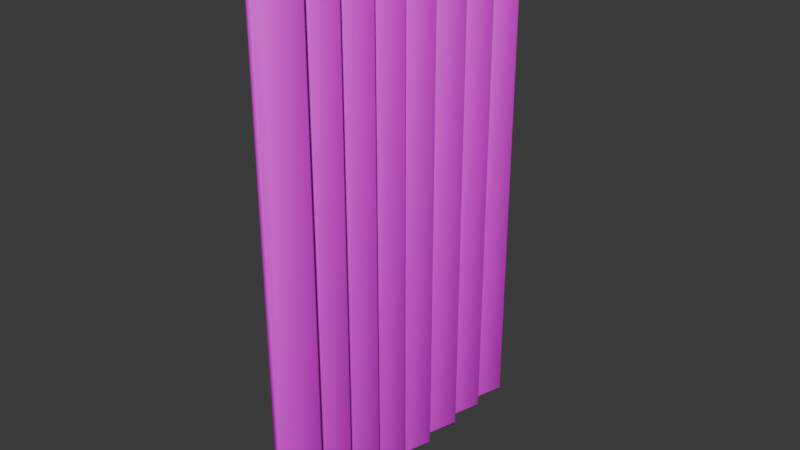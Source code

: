 # Source: meetingroom-curtain.blend  (saved by Blender 4.3.34; exported with 4.5.12 LTS)
import bpy
from mathutils import Matrix  # noqa: F401  (used for matrix-valued properties, if any)

bpy.ops.wm.read_factory_settings(use_empty=True)
scene = bpy.context.scene
scene.name = 'Scene'

# ---- collections
col_collection = bpy.data.collections.new('Collection'); scene.collection.children.link(col_collection)

# ---- images (referenced by path relative to the original .blend; pixels are not part of the script)
import os
ASSET_DIR = os.environ.get("B2B_ASSET_DIR", "")  # directory of the original .blend (textures are referenced by path, not embedded)
HERE = os.path.dirname(os.path.abspath(__file__))  # packed textures are extracted next to this script under _unpacked/

def load_image(name, relpath, width, height, colorspace="sRGB"):
    """Load a texture the original file referenced (path relative to the .blend, or extracted next to this script)."""
    p = next((c for c in (os.path.join(HERE, relpath), os.path.join(ASSET_DIR, relpath)) if relpath and os.path.exists(c)), "")
    if p:
        img = bpy.data.images.load(p, check_existing=True)
        img.name = name
    else:  # same state as the original file: an image datablock whose file is absent (Cycles renders it pink)
        img = bpy.data.images.new(name, width, height)
        img.source = "FILE"
        img.filepath = "//" + (relpath or name)
    img.colorspace_settings.name = colorspace
    return img
img_hotpandagradientpalette_png = load_image('hotpandagradientpalette.png', 'hotpandagradientpalette.png', 1024, 1024, 'sRGB')

# ---- materials (node trees are filled in below, after node groups)
mat_material = bpy.data.materials.new('Material')
mat_material.alpha_threshold = 0.0
mat_material.roughness = 0.5
mat_material.line_color = (0.0, 0.0, 0.0, 1.0)

# ---- material node trees
mat_material.use_nodes = True; mat_material.node_tree.nodes.clear()
_N = mat_material.node_tree.nodes; _L = mat_material.node_tree.links
n0 = _N.new('ShaderNodeOutputMaterial'); n0.name = 'Material Output'; n0.location = (300, 300)
n1 = _N.new('ShaderNodeBsdfPrincipled'); n1.name = 'Principled BSDF'; n1.location = (10, 300)
n1.inputs[3].default_value = 1.45
n2 = _N.new('ShaderNodeTexImage'); n2.name = 'Image Texture'; n2.location = (-280, 271)
n2.image = img_hotpandagradientpalette_png
_L.new(n1.outputs[0], n0.inputs[0])
_L.new(n2.outputs[0], n1.inputs[0])
n0.is_active_output = True

# ---- world
world_world = bpy.data.worlds.new('World'); scene.world = world_world
world_world.use_nodes = True; world_world.node_tree.nodes.clear()
_N = world_world.node_tree.nodes; _L = world_world.node_tree.links
n0 = _N.new('ShaderNodeOutputWorld'); n0.name = 'World Output'; n0.location = (300, 300)
n1 = _N.new('ShaderNodeBackground'); n1.name = 'Background'; n1.location = (10, 300)
n1.inputs[0].default_value = (0.05088, 0.05088, 0.05088, 1.0)
_L.new(n1.outputs[0], n0.inputs[0])
n0.is_active_output = True
world_world.color = (0.05088, 0.05088, 0.05088)
world_world.sun_shadow_jitter_overblur = 0.0

# ---- meshes
me_cube_001 = bpy.data.meshes.new('Cube.001')
me_cube_001.from_pydata([(0.0251, -0.75, 2.49), (0.0251, -0.75, 2.51), (0.0251, 0.75, 2.49), (0.0251, 0.75, 2.51), (-0.0251, -0.75, 2.49), (-0.0251, -0.75, 2.51), (-0.0251, 0.75, 2.49), (-0.0251, 0.75, 2.51), (-0.01394, 0.75, 2.503), (0.01394, 0.75, 2.503), (-0.01394, 0.75, 2.49), (0.01394, 0.75, 2.49), (0.01394, -0.75, 2.49), (-0.01394, -0.75, 2.49), (-0.01394, -0.75, 2.503), (0.01394, -0.75, 2.503)], [], [(0, 1, 3, 2), (10, 6, 4, 13), (6, 7, 5, 4), (12, 11, 9, 15), (4, 5, 14, 13), (7, 3, 1, 5), (8, 14, 15, 9), (2, 11, 12, 0), (10, 13, 14, 8), (1, 0, 12, 15), (1, 15, 14, 5), (2, 3, 9, 11), (7, 6, 10, 8), (7, 8, 9, 3)])
_uv = me_cube_001.uv_layers.new(name='UVMap')
_uv.uv.foreach_set('vector', [0.9587, 0.47, 0.967, 0.47, 0.967, 0.4783, 0.9587, 0.4783, 0.9569, 0.4866, 0.9587, 0.4866, 0.9587, 0.4949, 0.9569, 0.4949, 0.9587, 0.4866, 0.967, 0.4866, 0.967, 0.4949, 0.9587, 0.4949, 0.9523, 0.4949, 0.9523, 0.4866, 0.9523, 0.4866, 0.9523, 0.4949, 0.9587, 0.4949, 0.967, 0.4949, 0.9569, 0.4949, 0.9569, 0.4949, 0.967, 0.4866, 0.9753, 0.4866, 0.9753, 0.4949, 0.967, 0.4949, 0.9569, 0.4866, 0.9569, 0.4949, 0.9523, 0.4949, 0.9523, 0.4866, 0.9504, 0.4866, 0.9523, 0.4866, 0.9523, 0.4949, 0.9504, 0.4949, 0.9569, 0.4866, 0.9569, 0.4949, 0.9569, 0.4949, 0.9569, 0.4866, 0.967, 0.47, 0.9504, 0.4949, 0.9523, 0.4949, 0.9523, 0.4949, 0.967, 0.47, 0.9523, 0.4949, 0.9569, 0.4949, 0.967, 0.4949, 0.9504, 0.4866, 0.967, 0.4783, 0.9523, 0.4866, 0.9523, 0.4866, 0.967, 0.4866, 0.9587, 0.4866, 0.9569, 0.4866, 0.9569, 0.4866, 0.967, 0.4866, 0.9569, 0.4866, 0.9523, 0.4866, 0.967, 0.4783])
me_cube_001.materials.append(mat_material)
me_cube_001.update()
me_cube_002 = bpy.data.meshes.new('Cube.002')
me_cube_002.from_pydata([(0.01544, 0.0997, -2.399), (-0.01544, 0.0997, -2.399), (0.01544, -0.0997, -2.399), (-0.01544, -0.0997, -2.399), (-0.008156, -0.00934, -0.04398), (-0.008156, 0.00934, -0.04398), (0.008156, 0.00934, -0.04398), (0.008156, -0.00934, -0.04398), (-0.008156, 0.00934, 0.0), (-0.008156, -0.00934, 0.0), (0.008156, -0.00934, 0.0), (0.008156, 0.00934, 0.0), (-0.0183, -0.09626, -0.08748), (-0.01334, -0.1012, -0.08505), (-0.0183, 0.09626, -0.08748), (-0.01334, 0.1012, -0.08505), (0.0183, -0.09626, -0.08748), (0.01334, -0.1012, -0.08505), (0.0183, 0.09626, -0.08748), (0.01334, 0.1012, -0.08505), (-0.0183, -0.09626, -2.399), (-0.01545, -0.09257, -2.408), (-0.0183, 0.09626, -2.399), (-0.01545, 0.09257, -2.408), (0.0183, -0.09626, -2.399), (0.01545, -0.09257, -2.408), (0.0183, 0.09626, -2.399), (0.01545, 0.09257, -2.408), (-0.01334, 0.04854, -0.04398), (-0.0183, 0.04683, -0.04894), (-0.0183, -0.04683, -0.04894), (-0.01334, -0.04854, -0.04398), (0.01334, -0.04854, -0.04398), (0.0183, -0.04683, -0.04894), (0.0183, 0.04683, -0.04894), (0.01334, 0.04854, -0.04398)], [], [(20, 12, 30, 29, 14, 22), (26, 18, 34, 33, 16, 24), (25, 2, 3, 21), (0, 26, 27), (0, 1, 15, 19), (22, 1, 23), (4, 5, 28, 31), (3, 2, 17, 13), (20, 3, 13, 12), (2, 25, 24), (23, 27, 25, 21), (19, 15, 28, 35), (7, 6, 11, 10), (23, 1, 0, 27), (5, 6, 35, 28), (6, 7, 32, 35), (7, 4, 31, 32), (5, 4, 9, 8), (6, 5, 8, 11), (4, 7, 10, 9), (20, 22, 23, 21), (26, 24, 25, 27), (21, 3, 20), (15, 1, 22, 14), (24, 16, 17, 2), (18, 26, 0, 19), (29, 30, 31, 28), (33, 34, 35, 32), (34, 18, 19, 35), (14, 29, 28, 15), (13, 31, 30, 12), (16, 33, 32, 17), (32, 31, 13, 17)])
me_cube_002.polygons.foreach_set('use_smooth', [True] * 33)
_k = set([(4, 5), (4, 7), (4, 9), (5, 6), (5, 8), (6, 7), (6, 11), (7, 10), (28, 31), (28, 35), (31, 32), (32, 35)])
me_cube_002.attributes.new('sharp_edge', 'BOOLEAN', 'EDGE').data.foreach_set('value', [ (min(e.vertices), max(e.vertices)) in _k for e in me_cube_002.edges])
_uv = me_cube_002.uv_layers.new(name='UVMap')
_uv.uv.foreach_set('vector', [0.9587, 0.3478, 0.9615, 0.339, 0.9529, 0.3318, 0.9724, 0.3475, 0.97, 0.3461, 0.9618, 0.3502, 0.9616, 0.3506, 0.9604, 0.3602, 0.9688, 0.3674, 0.9496, 0.3519, 0.9516, 0.353, 0.9595, 0.3492, 0.9592, 0.3487, 0.9591, 0.3488, 0.9584, 0.3479, 0.9587, 0.348, 0.9619, 0.3508, 0.9616, 0.3506, 0.9614, 0.3502, 0.9619, 0.3508, 0.962, 0.3505, 0.9748, 0.3524, 0.962, 0.3606, 0.9618, 0.3502, 0.962, 0.3505, 0.9615, 0.3499, 0.9469, 0.3281, 0.9752, 0.332, 0.9751, 0.3496, 0.949, 0.3286, 0.9584, 0.3479, 0.9591, 0.3488, 0.9473, 0.3471, 0.9604, 0.339, 0.9587, 0.3478, 0.9584, 0.3479, 0.9604, 0.339, 0.9615, 0.339, 0.9591, 0.3488, 0.9592, 0.3487, 0.9595, 0.3492, 0.9615, 0.3499, 0.9614, 0.3502, 0.9592, 0.3487, 0.9587, 0.348, 0.962, 0.3606, 0.9748, 0.3524, 0.9751, 0.3496, 0.9727, 0.3706, 0.9515, 0.4988, 0.9515, 0.463, 0.9682, 0.4753, 0.964, 0.4825, 0.9615, 0.3499, 0.962, 0.3505, 0.9619, 0.3508, 0.9614, 0.3502, 0.9752, 0.332, 0.9752, 0.3711, 0.9727, 0.3706, 0.9751, 0.3496, 0.9752, 0.3711, 0.947, 0.3672, 0.947, 0.3499, 0.9727, 0.3706, 0.947, 0.3672, 0.9469, 0.3281, 0.949, 0.3286, 0.947, 0.3499, 0.9867, 0.463, 0.9867, 0.4988, 0.97, 0.4865, 0.9742, 0.4793, 0.9515, 0.463, 0.9867, 0.463, 0.9742, 0.4793, 0.9682, 0.4753, 0.9867, 0.4988, 0.9515, 0.4988, 0.964, 0.4825, 0.97, 0.4865, 0.9587, 0.3478, 0.9618, 0.3502, 0.9615, 0.3499, 0.9587, 0.348, 0.9616, 0.3506, 0.9595, 0.3492, 0.9592, 0.3487, 0.9614, 0.3502, 0.9587, 0.348, 0.9584, 0.3479, 0.9587, 0.3478, 0.9748, 0.3524, 0.962, 0.3505, 0.9618, 0.3502, 0.97, 0.3461, 0.9595, 0.3492, 0.9516, 0.353, 0.9473, 0.3471, 0.9591, 0.3488, 0.9604, 0.3602, 0.9616, 0.3506, 0.9619, 0.3508, 0.962, 0.3606, 0.9724, 0.3475, 0.9529, 0.3318, 0.949, 0.3286, 0.9751, 0.3496, 0.9496, 0.3519, 0.9688, 0.3674, 0.9727, 0.3706, 0.947, 0.3499, 0.9688, 0.3674, 0.9604, 0.3602, 0.962, 0.3606, 0.9727, 0.3706, 0.97, 0.3461, 0.9724, 0.3475, 0.9751, 0.3496, 0.9748, 0.3524, 0.9604, 0.339, 0.949, 0.3286, 0.9529, 0.3318, 0.9615, 0.339, 0.9516, 0.353, 0.9496, 0.3519, 0.947, 0.3499, 0.9473, 0.3471, 0.947, 0.3499, 0.949, 0.3286, 0.9604, 0.339, 0.9473, 0.3471])
me_cube_002.materials.append(mat_material)
me_cube_002.update()
me_cube_003 = bpy.data.meshes.new('Cube.003')
me_cube_003.from_pydata([(0.01544, 0.0997, -2.399), (-0.01544, 0.0997, -2.399), (0.01544, -0.0997, -2.399), (-0.01544, -0.0997, -2.399), (-0.008156, -0.00934, -0.04398), (-0.008156, 0.00934, -0.04398), (0.008156, 0.00934, -0.04398), (0.008156, -0.00934, -0.04398), (-0.008156, 0.00934, 0.0), (-0.008156, -0.00934, 0.0), (0.008156, -0.00934, 0.0), (0.008156, 0.00934, 0.0), (-0.0183, -0.09626, -0.08748), (-0.01334, -0.1012, -0.08505), (-0.0183, 0.09626, -0.08748), (-0.01334, 0.1012, -0.08505), (0.0183, -0.09626, -0.08748), (0.01334, -0.1012, -0.08505), (0.0183, 0.09626, -0.08748), (0.01334, 0.1012, -0.08505), (-0.0183, -0.09626, -2.399), (-0.01545, -0.09257, -2.408), (-0.0183, 0.09626, -2.399), (-0.01545, 0.09257, -2.408), (0.0183, -0.09626, -2.399), (0.01545, -0.09257, -2.408), (0.0183, 0.09626, -2.399), (0.01545, 0.09257, -2.408), (-0.01334, 0.04854, -0.04398), (-0.0183, 0.04683, -0.04894), (-0.0183, -0.04683, -0.04894), (-0.01334, -0.04854, -0.04398), (0.01334, -0.04854, -0.04398), (0.0183, -0.04683, -0.04894), (0.0183, 0.04683, -0.04894), (0.01334, 0.04854, -0.04398)], [], [(20, 12, 30, 29, 14, 22), (26, 18, 34, 33, 16, 24), (25, 2, 3, 21), (0, 26, 27), (0, 1, 15, 19), (22, 1, 23), (4, 5, 28, 31), (3, 2, 17, 13), (20, 3, 13, 12), (2, 25, 24), (23, 27, 25, 21), (19, 15, 28, 35), (7, 6, 11, 10), (23, 1, 0, 27), (5, 6, 35, 28), (6, 7, 32, 35), (7, 4, 31, 32), (5, 4, 9, 8), (6, 5, 8, 11), (4, 7, 10, 9), (20, 22, 23, 21), (26, 24, 25, 27), (21, 3, 20), (15, 1, 22, 14), (24, 16, 17, 2), (18, 26, 0, 19), (29, 30, 31, 28), (33, 34, 35, 32), (34, 18, 19, 35), (14, 29, 28, 15), (13, 31, 30, 12), (16, 33, 32, 17), (32, 31, 13, 17)])
me_cube_003.polygons.foreach_set('use_smooth', [True] * 33)
_k = set([(4, 5), (4, 7), (4, 9), (5, 6), (5, 8), (6, 7), (6, 11), (7, 10), (28, 31), (28, 35), (31, 32), (32, 35)])
me_cube_003.attributes.new('sharp_edge', 'BOOLEAN', 'EDGE').data.foreach_set('value', [ (min(e.vertices), max(e.vertices)) in _k for e in me_cube_003.edges])
_uv = me_cube_003.uv_layers.new(name='UVMap')
_uv.uv.foreach_set('vector', [0.9549, 0.3303, 0.9575, 0.3218, 0.9493, 0.3149, 0.9681, 0.33, 0.9658, 0.3286, 0.9579, 0.3326, 0.9576, 0.3329, 0.9565, 0.3423, 0.9646, 0.3491, 0.9461, 0.3342, 0.948, 0.3353, 0.9557, 0.3317, 0.9554, 0.3311, 0.9553, 0.3313, 0.9546, 0.3304, 0.9549, 0.3304, 0.958, 0.3331, 0.9576, 0.3329, 0.9575, 0.3326, 0.958, 0.3331, 0.9581, 0.3329, 0.9704, 0.3347, 0.958, 0.3426, 0.9579, 0.3326, 0.9581, 0.3329, 0.9575, 0.3324, 0.9435, 0.3113, 0.9708, 0.315, 0.9707, 0.332, 0.9455, 0.3118, 0.9546, 0.3304, 0.9553, 0.3313, 0.9439, 0.3296, 0.9565, 0.3218, 0.9549, 0.3303, 0.9546, 0.3304, 0.9565, 0.3218, 0.9575, 0.3218, 0.9553, 0.3313, 0.9554, 0.3311, 0.9557, 0.3317, 0.9575, 0.3324, 0.9575, 0.3326, 0.9554, 0.3311, 0.9549, 0.3304, 0.958, 0.3426, 0.9704, 0.3347, 0.9707, 0.332, 0.9684, 0.3522, 0.9554, 0.4969, 0.9554, 0.461, 0.9721, 0.4734, 0.9679, 0.4806, 0.9575, 0.3324, 0.9581, 0.3329, 0.958, 0.3331, 0.9575, 0.3326, 0.9708, 0.315, 0.9708, 0.3528, 0.9684, 0.3522, 0.9707, 0.332, 0.9708, 0.3528, 0.9436, 0.349, 0.9436, 0.3323, 0.9684, 0.3522, 0.9436, 0.349, 0.9435, 0.3113, 0.9455, 0.3118, 0.9436, 0.3323, 0.9906, 0.461, 0.9906, 0.4969, 0.9739, 0.4845, 0.9781, 0.4773, 0.9554, 0.461, 0.9906, 0.461, 0.9781, 0.4773, 0.9721, 0.4734, 0.9906, 0.4969, 0.9554, 0.4969, 0.9679, 0.4806, 0.9739, 0.4845, 0.9549, 0.3303, 0.9579, 0.3326, 0.9575, 0.3324, 0.9549, 0.3304, 0.9576, 0.3329, 0.9557, 0.3317, 0.9554, 0.3311, 0.9575, 0.3326, 0.9549, 0.3304, 0.9546, 0.3304, 0.9549, 0.3303, 0.9704, 0.3347, 0.9581, 0.3329, 0.9579, 0.3326, 0.9658, 0.3286, 0.9557, 0.3317, 0.948, 0.3353, 0.9439, 0.3296, 0.9553, 0.3313, 0.9565, 0.3423, 0.9576, 0.3329, 0.958, 0.3331, 0.958, 0.3426, 0.9681, 0.33, 0.9493, 0.3149, 0.9455, 0.3118, 0.9707, 0.332, 0.9461, 0.3342, 0.9646, 0.3491, 0.9684, 0.3522, 0.9436, 0.3323, 0.9646, 0.3491, 0.9565, 0.3423, 0.958, 0.3426, 0.9684, 0.3522, 0.9658, 0.3286, 0.9681, 0.33, 0.9707, 0.332, 0.9704, 0.3347, 0.9565, 0.3218, 0.9455, 0.3118, 0.9493, 0.3149, 0.9575, 0.3218, 0.948, 0.3353, 0.9461, 0.3342, 0.9436, 0.3323, 0.9439, 0.3296, 0.9436, 0.3323, 0.9455, 0.3118, 0.9565, 0.3218, 0.9439, 0.3296])
me_cube_003.materials.append(mat_material)
me_cube_003.update()
me_cube_004 = bpy.data.meshes.new('Cube.004')
me_cube_004.from_pydata([(0.01544, 0.0997, -2.399), (-0.01544, 0.0997, -2.399), (0.01544, -0.0997, -2.399), (-0.01544, -0.0997, -2.399), (-0.008156, -0.00934, -0.04398), (-0.008156, 0.00934, -0.04398), (0.008156, 0.00934, -0.04398), (0.008156, -0.00934, -0.04398), (-0.008156, 0.00934, 0.0), (-0.008156, -0.00934, 0.0), (0.008156, -0.00934, 0.0), (0.008156, 0.00934, 0.0), (-0.0183, -0.09626, -0.08748), (-0.01334, -0.1012, -0.08505), (-0.0183, 0.09626, -0.08748), (-0.01334, 0.1012, -0.08505), (0.0183, -0.09626, -0.08748), (0.01334, -0.1012, -0.08505), (0.0183, 0.09626, -0.08748), (0.01334, 0.1012, -0.08505), (-0.0183, -0.09626, -2.399), (-0.01545, -0.09257, -2.408), (-0.0183, 0.09626, -2.399), (-0.01545, 0.09257, -2.408), (0.0183, -0.09626, -2.399), (0.01545, -0.09257, -2.408), (0.0183, 0.09626, -2.399), (0.01545, 0.09257, -2.408), (-0.01334, 0.04854, -0.04398), (-0.0183, 0.04683, -0.04894), (-0.0183, -0.04683, -0.04894), (-0.01334, -0.04854, -0.04398), (0.01334, -0.04854, -0.04398), (0.0183, -0.04683, -0.04894), (0.0183, 0.04683, -0.04894), (0.01334, 0.04854, -0.04398)], [], [(20, 12, 30, 29, 14, 22), (26, 18, 34, 33, 16, 24), (25, 2, 3, 21), (0, 26, 27), (0, 1, 15, 19), (22, 1, 23), (4, 5, 28, 31), (3, 2, 17, 13), (20, 3, 13, 12), (2, 25, 24), (23, 27, 25, 21), (19, 15, 28, 35), (7, 6, 11, 10), (23, 1, 0, 27), (5, 6, 35, 28), (6, 7, 32, 35), (7, 4, 31, 32), (5, 4, 9, 8), (6, 5, 8, 11), (4, 7, 10, 9), (20, 22, 23, 21), (26, 24, 25, 27), (21, 3, 20), (15, 1, 22, 14), (24, 16, 17, 2), (18, 26, 0, 19), (29, 30, 31, 28), (33, 34, 35, 32), (34, 18, 19, 35), (14, 29, 28, 15), (13, 31, 30, 12), (16, 33, 32, 17), (32, 31, 13, 17)])
me_cube_004.polygons.foreach_set('use_smooth', [True] * 33)
_k = set([(4, 5), (4, 7), (4, 9), (5, 6), (5, 8), (6, 7), (6, 11), (7, 10), (28, 31), (28, 35), (31, 32), (32, 35)])
me_cube_004.attributes.new('sharp_edge', 'BOOLEAN', 'EDGE').data.foreach_set('value', [ (min(e.vertices), max(e.vertices)) in _k for e in me_cube_004.edges])
_uv = me_cube_004.uv_layers.new(name='UVMap')
_uv.uv.foreach_set('vector', [0.9544, 0.3338, 0.9576, 0.3235, 0.9476, 0.3151, 0.9704, 0.3335, 0.9677, 0.3318, 0.958, 0.3366, 0.9577, 0.337, 0.9564, 0.3484, 0.9662, 0.3567, 0.9438, 0.3386, 0.9461, 0.3399, 0.9553, 0.3355, 0.955, 0.3348, 0.9549, 0.335, 0.9541, 0.3339, 0.9544, 0.334, 0.9582, 0.3373, 0.9577, 0.337, 0.9576, 0.3366, 0.9582, 0.3373, 0.9583, 0.337, 0.9732, 0.3392, 0.9582, 0.3488, 0.958, 0.3366, 0.9583, 0.337, 0.9576, 0.3363, 0.9406, 0.3108, 0.9737, 0.3153, 0.9736, 0.3359, 0.943, 0.3113, 0.9541, 0.3339, 0.9549, 0.335, 0.941, 0.333, 0.9564, 0.3235, 0.9544, 0.3338, 0.9541, 0.3339, 0.9564, 0.3235, 0.9576, 0.3235, 0.9549, 0.335, 0.955, 0.3348, 0.9553, 0.3355, 0.9576, 0.3363, 0.9576, 0.3366, 0.955, 0.3348, 0.9544, 0.334, 0.9582, 0.3488, 0.9732, 0.3392, 0.9736, 0.3359, 0.9708, 0.3605, 0.9534, 0.4949, 0.9534, 0.4591, 0.9701, 0.4714, 0.966, 0.4786, 0.9576, 0.3363, 0.9583, 0.337, 0.9582, 0.3373, 0.9576, 0.3366, 0.9737, 0.3153, 0.9737, 0.3611, 0.9708, 0.3605, 0.9736, 0.3359, 0.9737, 0.3611, 0.9407, 0.3566, 0.9407, 0.3363, 0.9708, 0.3605, 0.9407, 0.3566, 0.9406, 0.3108, 0.943, 0.3113, 0.9407, 0.3363, 0.9886, 0.4591, 0.9886, 0.4949, 0.9719, 0.4826, 0.9761, 0.4754, 0.9534, 0.4591, 0.9886, 0.4591, 0.9761, 0.4754, 0.9701, 0.4714, 0.9886, 0.4949, 0.9534, 0.4949, 0.966, 0.4786, 0.9719, 0.4826, 0.9544, 0.3338, 0.958, 0.3366, 0.9576, 0.3363, 0.9544, 0.334, 0.9577, 0.337, 0.9553, 0.3355, 0.955, 0.3348, 0.9576, 0.3366, 0.9544, 0.334, 0.9541, 0.3339, 0.9544, 0.3338, 0.9732, 0.3392, 0.9583, 0.337, 0.958, 0.3366, 0.9677, 0.3318, 0.9553, 0.3355, 0.9461, 0.3399, 0.941, 0.333, 0.9549, 0.335, 0.9564, 0.3484, 0.9577, 0.337, 0.9582, 0.3373, 0.9582, 0.3488, 0.9704, 0.3335, 0.9476, 0.3151, 0.943, 0.3113, 0.9736, 0.3359, 0.9438, 0.3386, 0.9662, 0.3567, 0.9708, 0.3605, 0.9407, 0.3363, 0.9662, 0.3567, 0.9564, 0.3484, 0.9582, 0.3488, 0.9708, 0.3605, 0.9677, 0.3318, 0.9704, 0.3335, 0.9736, 0.3359, 0.9732, 0.3392, 0.9564, 0.3235, 0.943, 0.3113, 0.9476, 0.3151, 0.9576, 0.3235, 0.9461, 0.3399, 0.9438, 0.3386, 0.9407, 0.3363, 0.941, 0.333, 0.9407, 0.3363, 0.943, 0.3113, 0.9564, 0.3235, 0.941, 0.333])
me_cube_004.materials.append(mat_material)
me_cube_004.update()
me_cube_005 = bpy.data.meshes.new('Cube.005')
me_cube_005.from_pydata([(0.01544, 0.0997, -2.399), (-0.01544, 0.0997, -2.399), (0.01544, -0.0997, -2.399), (-0.01544, -0.0997, -2.399), (-0.008156, -0.00934, -0.04398), (-0.008156, 0.00934, -0.04398), (0.008156, 0.00934, -0.04398), (0.008156, -0.00934, -0.04398), (-0.008156, 0.00934, 0.0), (-0.008156, -0.00934, 0.0), (0.008156, -0.00934, 0.0), (0.008156, 0.00934, 0.0), (-0.0183, -0.09626, -0.08748), (-0.01334, -0.1012, -0.08505), (-0.0183, 0.09626, -0.08748), (-0.01334, 0.1012, -0.08505), (0.0183, -0.09626, -0.08748), (0.01334, -0.1012, -0.08505), (0.0183, 0.09626, -0.08748), (0.01334, 0.1012, -0.08505), (-0.0183, -0.09626, -2.399), (-0.01545, -0.09257, -2.408), (-0.0183, 0.09626, -2.399), (-0.01545, 0.09257, -2.408), (0.0183, -0.09626, -2.399), (0.01545, -0.09257, -2.408), (0.0183, 0.09626, -2.399), (0.01545, 0.09257, -2.408), (-0.01334, 0.04854, -0.04398), (-0.0183, 0.04683, -0.04894), (-0.0183, -0.04683, -0.04894), (-0.01334, -0.04854, -0.04398), (0.01334, -0.04854, -0.04398), (0.0183, -0.04683, -0.04894), (0.0183, 0.04683, -0.04894), (0.01334, 0.04854, -0.04398)], [], [(20, 12, 30, 29, 14, 22), (26, 18, 34, 33, 16, 24), (25, 2, 3, 21), (0, 26, 27), (0, 1, 15, 19), (22, 1, 23), (4, 5, 28, 31), (3, 2, 17, 13), (20, 3, 13, 12), (2, 25, 24), (23, 27, 25, 21), (19, 15, 28, 35), (7, 6, 11, 10), (23, 1, 0, 27), (5, 6, 35, 28), (6, 7, 32, 35), (7, 4, 31, 32), (5, 4, 9, 8), (6, 5, 8, 11), (4, 7, 10, 9), (20, 22, 23, 21), (26, 24, 25, 27), (21, 3, 20), (15, 1, 22, 14), (24, 16, 17, 2), (18, 26, 0, 19), (29, 30, 31, 28), (33, 34, 35, 32), (34, 18, 19, 35), (14, 29, 28, 15), (13, 31, 30, 12), (16, 33, 32, 17), (32, 31, 13, 17)])
me_cube_005.polygons.foreach_set('use_smooth', [True] * 33)
_k = set([(4, 5), (4, 7), (4, 9), (5, 6), (5, 8), (6, 7), (6, 11), (7, 10), (28, 31), (28, 35), (31, 32), (32, 35)])
me_cube_005.attributes.new('sharp_edge', 'BOOLEAN', 'EDGE').data.foreach_set('value', [ (min(e.vertices), max(e.vertices)) in _k for e in me_cube_005.edges])
_uv = me_cube_005.uv_layers.new(name='UVMap')
_uv.uv.foreach_set('vector', [0.9606, 0.3282, 0.9634, 0.3192, 0.9547, 0.3118, 0.9747, 0.3279, 0.9722, 0.3264, 0.9638, 0.3306, 0.9635, 0.3311, 0.9623, 0.341, 0.971, 0.3483, 0.9513, 0.3324, 0.9533, 0.3335, 0.9614, 0.3297, 0.9611, 0.3291, 0.961, 0.3293, 0.9603, 0.3283, 0.9606, 0.3284, 0.9639, 0.3313, 0.9635, 0.3311, 0.9634, 0.3307, 0.9639, 0.3313, 0.964, 0.331, 0.9771, 0.3329, 0.9639, 0.3414, 0.9638, 0.3306, 0.964, 0.331, 0.9634, 0.3304, 0.9485, 0.308, 0.9775, 0.3119, 0.9775, 0.33, 0.9506, 0.3085, 0.9603, 0.3283, 0.961, 0.3293, 0.9488, 0.3275, 0.9623, 0.3192, 0.9606, 0.3282, 0.9603, 0.3283, 0.9623, 0.3192, 0.9634, 0.3192, 0.961, 0.3293, 0.9611, 0.3291, 0.9614, 0.3297, 0.9634, 0.3304, 0.9634, 0.3307, 0.9611, 0.3291, 0.9606, 0.3284, 0.9639, 0.3414, 0.9771, 0.3329, 0.9775, 0.33, 0.975, 0.3516, 0.9534, 0.4969, 0.9534, 0.461, 0.9701, 0.4734, 0.966, 0.4806, 0.9634, 0.3304, 0.964, 0.331, 0.9639, 0.3313, 0.9634, 0.3307, 0.9775, 0.3119, 0.9775, 0.3522, 0.975, 0.3516, 0.9775, 0.33, 0.9775, 0.3522, 0.9485, 0.3482, 0.9485, 0.3304, 0.975, 0.3516, 0.9485, 0.3482, 0.9485, 0.308, 0.9506, 0.3085, 0.9485, 0.3304, 0.9886, 0.461, 0.9886, 0.4969, 0.9719, 0.4845, 0.9761, 0.4773, 0.9534, 0.461, 0.9886, 0.461, 0.9761, 0.4773, 0.9701, 0.4734, 0.9886, 0.4969, 0.9534, 0.4969, 0.966, 0.4806, 0.9719, 0.4845, 0.9606, 0.3282, 0.9638, 0.3306, 0.9634, 0.3304, 0.9606, 0.3284, 0.9635, 0.3311, 0.9614, 0.3297, 0.9611, 0.3291, 0.9634, 0.3307, 0.9606, 0.3284, 0.9603, 0.3283, 0.9606, 0.3282, 0.9771, 0.3329, 0.964, 0.331, 0.9638, 0.3306, 0.9722, 0.3264, 0.9614, 0.3297, 0.9533, 0.3335, 0.9488, 0.3275, 0.961, 0.3293, 0.9623, 0.341, 0.9635, 0.3311, 0.9639, 0.3313, 0.9639, 0.3414, 0.9747, 0.3279, 0.9547, 0.3118, 0.9506, 0.3085, 0.9775, 0.33, 0.9513, 0.3324, 0.971, 0.3483, 0.975, 0.3516, 0.9485, 0.3304, 0.971, 0.3483, 0.9623, 0.341, 0.9639, 0.3414, 0.975, 0.3516, 0.9722, 0.3264, 0.9747, 0.3279, 0.9775, 0.33, 0.9771, 0.3329, 0.9623, 0.3192, 0.9506, 0.3085, 0.9547, 0.3118, 0.9634, 0.3192, 0.9533, 0.3335, 0.9513, 0.3324, 0.9485, 0.3304, 0.9488, 0.3275, 0.9485, 0.3304, 0.9506, 0.3085, 0.9623, 0.3192, 0.9488, 0.3275])
me_cube_005.materials.append(mat_material)
me_cube_005.update()
me_cube_006 = bpy.data.meshes.new('Cube.006')
me_cube_006.from_pydata([(0.01544, 0.0997, -2.399), (-0.01544, 0.0997, -2.399), (0.01544, -0.0997, -2.399), (-0.01544, -0.0997, -2.399), (-0.008156, -0.00934, -0.04398), (-0.008156, 0.00934, -0.04398), (0.008156, 0.00934, -0.04398), (0.008156, -0.00934, -0.04398), (-0.008156, 0.00934, 0.0), (-0.008156, -0.00934, 0.0), (0.008156, -0.00934, 0.0), (0.008156, 0.00934, 0.0), (-0.0183, -0.09626, -0.08748), (-0.01334, -0.1012, -0.08505), (-0.0183, 0.09626, -0.08748), (-0.01334, 0.1012, -0.08505), (0.0183, -0.09626, -0.08748), (0.01334, -0.1012, -0.08505), (0.0183, 0.09626, -0.08748), (0.01334, 0.1012, -0.08505), (-0.0183, -0.09626, -2.399), (-0.01545, -0.09257, -2.408), (-0.0183, 0.09626, -2.399), (-0.01545, 0.09257, -2.408), (0.0183, -0.09626, -2.399), (0.01545, -0.09257, -2.408), (0.0183, 0.09626, -2.399), (0.01545, 0.09257, -2.408), (-0.01334, 0.04854, -0.04398), (-0.0183, 0.04683, -0.04894), (-0.0183, -0.04683, -0.04894), (-0.01334, -0.04854, -0.04398), (0.01334, -0.04854, -0.04398), (0.0183, -0.04683, -0.04894), (0.0183, 0.04683, -0.04894), (0.01334, 0.04854, -0.04398)], [], [(20, 12, 30, 29, 14, 22), (26, 18, 34, 33, 16, 24), (25, 2, 3, 21), (0, 26, 27), (0, 1, 15, 19), (22, 1, 23), (4, 5, 28, 31), (3, 2, 17, 13), (20, 3, 13, 12), (2, 25, 24), (23, 27, 25, 21), (19, 15, 28, 35), (7, 6, 11, 10), (23, 1, 0, 27), (5, 6, 35, 28), (6, 7, 32, 35), (7, 4, 31, 32), (5, 4, 9, 8), (6, 5, 8, 11), (4, 7, 10, 9), (20, 22, 23, 21), (26, 24, 25, 27), (21, 3, 20), (15, 1, 22, 14), (24, 16, 17, 2), (18, 26, 0, 19), (29, 30, 31, 28), (33, 34, 35, 32), (34, 18, 19, 35), (14, 29, 28, 15), (13, 31, 30, 12), (16, 33, 32, 17), (32, 31, 13, 17)])
me_cube_006.polygons.foreach_set('use_smooth', [True] * 33)
_k = set([(4, 5), (4, 7), (4, 9), (5, 6), (5, 8), (6, 7), (6, 11), (7, 10), (28, 31), (28, 35), (31, 32), (32, 35)])
me_cube_006.attributes.new('sharp_edge', 'BOOLEAN', 'EDGE').data.foreach_set('value', [ (min(e.vertices), max(e.vertices)) in _k for e in me_cube_006.edges])
_uv = me_cube_006.uv_layers.new(name='UVMap')
_uv.uv.foreach_set('vector', [0.9676, 0.3213, 0.9691, 0.3166, 0.9645, 0.3127, 0.975, 0.3211, 0.9737, 0.3204, 0.9693, 0.3226, 0.9691, 0.3228, 0.9685, 0.328, 0.973, 0.3318, 0.9627, 0.3235, 0.9638, 0.3241, 0.968, 0.3221, 0.9679, 0.3218, 0.9678, 0.3218, 0.9675, 0.3213, 0.9676, 0.3214, 0.9693, 0.3229, 0.9691, 0.3228, 0.9691, 0.3226, 0.9693, 0.3229, 0.9694, 0.3227, 0.9763, 0.3238, 0.9693, 0.3282, 0.9693, 0.3226, 0.9694, 0.3227, 0.9691, 0.3224, 0.9613, 0.3107, 0.9765, 0.3128, 0.9764, 0.3222, 0.9624, 0.311, 0.9675, 0.3213, 0.9678, 0.3218, 0.9615, 0.3209, 0.9685, 0.3166, 0.9676, 0.3213, 0.9675, 0.3213, 0.9685, 0.3166, 0.9691, 0.3166, 0.9678, 0.3218, 0.9679, 0.3218, 0.968, 0.3221, 0.9691, 0.3224, 0.9691, 0.3226, 0.9679, 0.3218, 0.9676, 0.3214, 0.9693, 0.3282, 0.9763, 0.3238, 0.9764, 0.3222, 0.9751, 0.3335, 0.9476, 0.491, 0.9476, 0.4552, 0.9643, 0.4675, 0.9601, 0.4747, 0.9691, 0.3224, 0.9694, 0.3227, 0.9693, 0.3229, 0.9691, 0.3226, 0.9765, 0.3128, 0.9765, 0.3338, 0.9751, 0.3335, 0.9764, 0.3222, 0.9765, 0.3338, 0.9613, 0.3317, 0.9613, 0.3224, 0.9751, 0.3335, 0.9613, 0.3317, 0.9613, 0.3107, 0.9624, 0.311, 0.9613, 0.3224, 0.9828, 0.4552, 0.9828, 0.491, 0.9661, 0.4787, 0.9702, 0.4715, 0.9476, 0.4552, 0.9828, 0.4552, 0.9702, 0.4715, 0.9643, 0.4675, 0.9828, 0.491, 0.9476, 0.491, 0.9601, 0.4747, 0.9661, 0.4787, 0.9676, 0.3213, 0.9693, 0.3226, 0.9691, 0.3224, 0.9676, 0.3214, 0.9691, 0.3228, 0.968, 0.3221, 0.9679, 0.3218, 0.9691, 0.3226, 0.9676, 0.3214, 0.9675, 0.3213, 0.9676, 0.3213, 0.9763, 0.3238, 0.9694, 0.3227, 0.9693, 0.3226, 0.9737, 0.3204, 0.968, 0.3221, 0.9638, 0.3241, 0.9615, 0.3209, 0.9678, 0.3218, 0.9685, 0.328, 0.9691, 0.3228, 0.9693, 0.3229, 0.9693, 0.3282, 0.975, 0.3211, 0.9645, 0.3127, 0.9624, 0.311, 0.9764, 0.3222, 0.9627, 0.3235, 0.973, 0.3318, 0.9751, 0.3335, 0.9613, 0.3224, 0.973, 0.3318, 0.9685, 0.328, 0.9693, 0.3282, 0.9751, 0.3335, 0.9737, 0.3204, 0.975, 0.3211, 0.9764, 0.3222, 0.9763, 0.3238, 0.9685, 0.3166, 0.9624, 0.311, 0.9645, 0.3127, 0.9691, 0.3166, 0.9638, 0.3241, 0.9627, 0.3235, 0.9613, 0.3224, 0.9615, 0.3209, 0.9613, 0.3224, 0.9624, 0.311, 0.9685, 0.3166, 0.9615, 0.3209])
me_cube_006.materials.append(mat_material)
me_cube_006.update()
me_cube_007 = bpy.data.meshes.new('Cube.007')
me_cube_007.from_pydata([(0.01544, 0.0997, -2.399), (-0.01544, 0.0997, -2.399), (0.01544, -0.0997, -2.399), (-0.01544, -0.0997, -2.399), (-0.008156, -0.00934, -0.04398), (-0.008156, 0.00934, -0.04398), (0.008156, 0.00934, -0.04398), (0.008156, -0.00934, -0.04398), (-0.008156, 0.00934, 0.0), (-0.008156, -0.00934, 0.0), (0.008156, -0.00934, 0.0), (0.008156, 0.00934, 0.0), (-0.0183, -0.09626, -0.08748), (-0.01334, -0.1012, -0.08505), (-0.0183, 0.09626, -0.08748), (-0.01334, 0.1012, -0.08505), (0.0183, -0.09626, -0.08748), (0.01334, -0.1012, -0.08505), (0.0183, 0.09626, -0.08748), (0.01334, 0.1012, -0.08505), (-0.0183, -0.09626, -2.399), (-0.01545, -0.09257, -2.408), (-0.0183, 0.09626, -2.399), (-0.01545, 0.09257, -2.408), (0.0183, -0.09626, -2.399), (0.01545, -0.09257, -2.408), (0.0183, 0.09626, -2.399), (0.01545, 0.09257, -2.408), (-0.01334, 0.04854, -0.04398), (-0.0183, 0.04683, -0.04894), (-0.0183, -0.04683, -0.04894), (-0.01334, -0.04854, -0.04398), (0.01334, -0.04854, -0.04398), (0.0183, -0.04683, -0.04894), (0.0183, 0.04683, -0.04894), (0.01334, 0.04854, -0.04398)], [], [(20, 12, 30, 29, 14, 22), (26, 18, 34, 33, 16, 24), (25, 2, 3, 21), (0, 26, 27), (0, 1, 15, 19), (22, 1, 23), (4, 5, 28, 31), (3, 2, 17, 13), (20, 3, 13, 12), (2, 25, 24), (23, 27, 25, 21), (19, 15, 28, 35), (7, 6, 11, 10), (23, 1, 0, 27), (5, 6, 35, 28), (6, 7, 32, 35), (7, 4, 31, 32), (5, 4, 9, 8), (6, 5, 8, 11), (4, 7, 10, 9), (20, 22, 23, 21), (26, 24, 25, 27), (21, 3, 20), (15, 1, 22, 14), (24, 16, 17, 2), (18, 26, 0, 19), (29, 30, 31, 28), (33, 34, 35, 32), (34, 18, 19, 35), (14, 29, 28, 15), (13, 31, 30, 12), (16, 33, 32, 17), (32, 31, 13, 17)])
me_cube_007.polygons.foreach_set('use_smooth', [True] * 33)
_k = set([(4, 5), (4, 7), (4, 9), (5, 6), (5, 8), (6, 7), (6, 11), (7, 10), (28, 31), (28, 35), (31, 32), (32, 35)])
me_cube_007.attributes.new('sharp_edge', 'BOOLEAN', 'EDGE').data.foreach_set('value', [ (min(e.vertices), max(e.vertices)) in _k for e in me_cube_007.edges])
_uv = me_cube_007.uv_layers.new(name='UVMap')
_uv.uv.foreach_set('vector', [0.9481, 0.3448, 0.9495, 0.3402, 0.9451, 0.3365, 0.9552, 0.3446, 0.954, 0.3439, 0.9497, 0.346, 0.9496, 0.3462, 0.949, 0.3512, 0.9533, 0.3549, 0.9434, 0.3469, 0.9444, 0.3474, 0.9485, 0.3455, 0.9484, 0.3452, 0.9483, 0.3453, 0.948, 0.3448, 0.9481, 0.3449, 0.9498, 0.3463, 0.9496, 0.3462, 0.9495, 0.346, 0.9498, 0.3463, 0.9498, 0.3462, 0.9564, 0.3471, 0.9498, 0.3514, 0.9497, 0.346, 0.9498, 0.3462, 0.9495, 0.3459, 0.942, 0.3346, 0.9566, 0.3366, 0.9566, 0.3457, 0.9431, 0.3349, 0.948, 0.3448, 0.9483, 0.3453, 0.9422, 0.3444, 0.949, 0.3402, 0.9481, 0.3448, 0.948, 0.3448, 0.949, 0.3402, 0.9495, 0.3402, 0.9483, 0.3453, 0.9484, 0.3452, 0.9485, 0.3455, 0.9495, 0.3459, 0.9495, 0.346, 0.9484, 0.3452, 0.9481, 0.3449, 0.9498, 0.3514, 0.9564, 0.3471, 0.9566, 0.3457, 0.9554, 0.3565, 0.9534, 0.4949, 0.9534, 0.4591, 0.9701, 0.4714, 0.966, 0.4786, 0.9495, 0.3459, 0.9498, 0.3462, 0.9498, 0.3463, 0.9495, 0.346, 0.9566, 0.3366, 0.9566, 0.3568, 0.9554, 0.3565, 0.9566, 0.3457, 0.9566, 0.3568, 0.9421, 0.3548, 0.9421, 0.3459, 0.9554, 0.3565, 0.9421, 0.3548, 0.942, 0.3346, 0.9431, 0.3349, 0.9421, 0.3459, 0.9886, 0.4591, 0.9886, 0.4949, 0.9719, 0.4826, 0.9761, 0.4754, 0.9534, 0.4591, 0.9886, 0.4591, 0.9761, 0.4754, 0.9701, 0.4714, 0.9886, 0.4949, 0.9534, 0.4949, 0.966, 0.4786, 0.9719, 0.4826, 0.9481, 0.3448, 0.9497, 0.346, 0.9495, 0.3459, 0.9481, 0.3449, 0.9496, 0.3462, 0.9485, 0.3455, 0.9484, 0.3452, 0.9495, 0.346, 0.9481, 0.3449, 0.948, 0.3448, 0.9481, 0.3448, 0.9564, 0.3471, 0.9498, 0.3462, 0.9497, 0.346, 0.954, 0.3439, 0.9485, 0.3455, 0.9444, 0.3474, 0.9422, 0.3444, 0.9483, 0.3453, 0.949, 0.3512, 0.9496, 0.3462, 0.9498, 0.3463, 0.9498, 0.3514, 0.9552, 0.3446, 0.9451, 0.3365, 0.9431, 0.3349, 0.9566, 0.3457, 0.9434, 0.3469, 0.9533, 0.3549, 0.9554, 0.3565, 0.9421, 0.3459, 0.9533, 0.3549, 0.949, 0.3512, 0.9498, 0.3514, 0.9554, 0.3565, 0.954, 0.3439, 0.9552, 0.3446, 0.9566, 0.3457, 0.9564, 0.3471, 0.949, 0.3402, 0.9431, 0.3349, 0.9451, 0.3365, 0.9495, 0.3402, 0.9444, 0.3474, 0.9434, 0.3469, 0.9421, 0.3459, 0.9422, 0.3444, 0.9421, 0.3459, 0.9431, 0.3349, 0.949, 0.3402, 0.9422, 0.3444])
me_cube_007.materials.append(mat_material)
me_cube_007.update()
me_cube_008 = bpy.data.meshes.new('Cube.008')
me_cube_008.from_pydata([(0.01544, 0.0997, -2.399), (-0.01544, 0.0997, -2.399), (0.01544, -0.0997, -2.399), (-0.01544, -0.0997, -2.399), (-0.008156, -0.00934, -0.04398), (-0.008156, 0.00934, -0.04398), (0.008156, 0.00934, -0.04398), (0.008156, -0.00934, -0.04398), (-0.008156, 0.00934, 0.0), (-0.008156, -0.00934, 0.0), (0.008156, -0.00934, 0.0), (0.008156, 0.00934, 0.0), (-0.0183, -0.09626, -0.08748), (-0.01334, -0.1012, -0.08505), (-0.0183, 0.09626, -0.08748), (-0.01334, 0.1012, -0.08505), (0.0183, -0.09626, -0.08748), (0.01334, -0.1012, -0.08505), (0.0183, 0.09626, -0.08748), (0.01334, 0.1012, -0.08505), (-0.0183, -0.09626, -2.399), (-0.01545, -0.09257, -2.408), (-0.0183, 0.09626, -2.399), (-0.01545, 0.09257, -2.408), (0.0183, -0.09626, -2.399), (0.01545, -0.09257, -2.408), (0.0183, 0.09626, -2.399), (0.01545, 0.09257, -2.408), (-0.01334, 0.04854, -0.04398), (-0.0183, 0.04683, -0.04894), (-0.0183, -0.04683, -0.04894), (-0.01334, -0.04854, -0.04398), (0.01334, -0.04854, -0.04398), (0.0183, -0.04683, -0.04894), (0.0183, 0.04683, -0.04894), (0.01334, 0.04854, -0.04398)], [], [(20, 12, 30, 29, 14, 22), (26, 18, 34, 33, 16, 24), (25, 2, 3, 21), (0, 26, 27), (0, 1, 15, 19), (22, 1, 23), (4, 5, 28, 31), (3, 2, 17, 13), (20, 3, 13, 12), (2, 25, 24), (23, 27, 25, 21), (19, 15, 28, 35), (7, 6, 11, 10), (23, 1, 0, 27), (5, 6, 35, 28), (6, 7, 32, 35), (7, 4, 31, 32), (5, 4, 9, 8), (6, 5, 8, 11), (4, 7, 10, 9), (20, 22, 23, 21), (26, 24, 25, 27), (21, 3, 20), (15, 1, 22, 14), (24, 16, 17, 2), (18, 26, 0, 19), (29, 30, 31, 28), (33, 34, 35, 32), (34, 18, 19, 35), (14, 29, 28, 15), (13, 31, 30, 12), (16, 33, 32, 17), (32, 31, 13, 17)])
me_cube_008.polygons.foreach_set('use_smooth', [True] * 33)
_k = set([(4, 5), (4, 7), (4, 9), (5, 6), (5, 8), (6, 7), (6, 11), (7, 10), (28, 31), (28, 35), (31, 32), (32, 35)])
me_cube_008.attributes.new('sharp_edge', 'BOOLEAN', 'EDGE').data.foreach_set('value', [ (min(e.vertices), max(e.vertices)) in _k for e in me_cube_008.edges])
_uv = me_cube_008.uv_layers.new(name='UVMap')
_uv.uv.foreach_set('vector', [0.9667, 0.3363, 0.9692, 0.3283, 0.9615, 0.3217, 0.9792, 0.336, 0.977, 0.3347, 0.9696, 0.3384, 0.9693, 0.3388, 0.9683, 0.3476, 0.9759, 0.354, 0.9585, 0.34, 0.9603, 0.341, 0.9675, 0.3376, 0.9672, 0.337, 0.9671, 0.3372, 0.9665, 0.3363, 0.9668, 0.3364, 0.9696, 0.3389, 0.9693, 0.3388, 0.9692, 0.3384, 0.9696, 0.3389, 0.9697, 0.3387, 0.9814, 0.3404, 0.9697, 0.3479, 0.9696, 0.3384, 0.9697, 0.3387, 0.9692, 0.3382, 0.956, 0.3183, 0.9817, 0.3218, 0.9817, 0.3379, 0.9579, 0.3188, 0.9665, 0.3363, 0.9671, 0.3372, 0.9563, 0.3356, 0.9683, 0.3282, 0.9667, 0.3363, 0.9665, 0.3363, 0.9683, 0.3282, 0.9692, 0.3283, 0.9671, 0.3372, 0.9672, 0.337, 0.9675, 0.3376, 0.9692, 0.3382, 0.9692, 0.3384, 0.9672, 0.337, 0.9668, 0.3364, 0.9697, 0.3479, 0.9814, 0.3404, 0.9817, 0.3379, 0.9795, 0.357, 0.9534, 0.5047, 0.9534, 0.4688, 0.9701, 0.4812, 0.966, 0.4884, 0.9692, 0.3382, 0.9697, 0.3387, 0.9696, 0.3389, 0.9692, 0.3384, 0.9817, 0.3218, 0.9817, 0.3575, 0.9795, 0.357, 0.9817, 0.3379, 0.9817, 0.3575, 0.956, 0.3539, 0.9561, 0.3382, 0.9795, 0.357, 0.956, 0.3539, 0.956, 0.3183, 0.9579, 0.3188, 0.9561, 0.3382, 0.9886, 0.4689, 0.9886, 0.5047, 0.9719, 0.4923, 0.9761, 0.4852, 0.9534, 0.4688, 0.9886, 0.4689, 0.9761, 0.4852, 0.9701, 0.4812, 0.9886, 0.5047, 0.9534, 0.5047, 0.966, 0.4884, 0.9719, 0.4923, 0.9667, 0.3363, 0.9696, 0.3384, 0.9692, 0.3382, 0.9668, 0.3364, 0.9693, 0.3388, 0.9675, 0.3376, 0.9672, 0.337, 0.9692, 0.3384, 0.9668, 0.3364, 0.9665, 0.3363, 0.9667, 0.3363, 0.9814, 0.3404, 0.9697, 0.3387, 0.9696, 0.3384, 0.977, 0.3347, 0.9675, 0.3376, 0.9603, 0.341, 0.9563, 0.3356, 0.9671, 0.3372, 0.9683, 0.3476, 0.9693, 0.3388, 0.9696, 0.3389, 0.9697, 0.3479, 0.9792, 0.336, 0.9615, 0.3217, 0.9579, 0.3188, 0.9817, 0.3379, 0.9585, 0.34, 0.9759, 0.354, 0.9795, 0.357, 0.9561, 0.3382, 0.9759, 0.354, 0.9683, 0.3476, 0.9697, 0.3479, 0.9795, 0.357, 0.977, 0.3347, 0.9792, 0.336, 0.9817, 0.3379, 0.9814, 0.3404, 0.9683, 0.3282, 0.9579, 0.3188, 0.9615, 0.3217, 0.9692, 0.3283, 0.9603, 0.341, 0.9585, 0.34, 0.9561, 0.3382, 0.9563, 0.3356, 0.9561, 0.3382, 0.9579, 0.3188, 0.9683, 0.3282, 0.9563, 0.3356])
me_cube_008.materials.append(mat_material)
me_cube_008.update()
me_cube_009 = bpy.data.meshes.new('Cube.009')
me_cube_009.from_pydata([(0.01544, 0.0997, -2.399), (-0.01544, 0.0997, -2.399), (0.01544, -0.0997, -2.399), (-0.01544, -0.0997, -2.399), (-0.008156, -0.00934, -0.04398), (-0.008156, 0.00934, -0.04398), (0.008156, 0.00934, -0.04398), (0.008156, -0.00934, -0.04398), (-0.008156, 0.00934, 0.0), (-0.008156, -0.00934, 0.0), (0.008156, -0.00934, 0.0), (0.008156, 0.00934, 0.0), (-0.0183, -0.09626, -0.08748), (-0.01334, -0.1012, -0.08505), (-0.0183, 0.09626, -0.08748), (-0.01334, 0.1012, -0.08505), (0.0183, -0.09626, -0.08748), (0.01334, -0.1012, -0.08505), (0.0183, 0.09626, -0.08748), (0.01334, 0.1012, -0.08505), (-0.0183, -0.09626, -2.399), (-0.01545, -0.09257, -2.408), (-0.0183, 0.09626, -2.399), (-0.01545, 0.09257, -2.408), (0.0183, -0.09626, -2.399), (0.01545, -0.09257, -2.408), (0.0183, 0.09626, -2.399), (0.01545, 0.09257, -2.408), (-0.01334, 0.04854, -0.04398), (-0.0183, 0.04683, -0.04894), (-0.0183, -0.04683, -0.04894), (-0.01334, -0.04854, -0.04398), (0.01334, -0.04854, -0.04398), (0.0183, -0.04683, -0.04894), (0.0183, 0.04683, -0.04894), (0.01334, 0.04854, -0.04398)], [], [(20, 12, 30, 29, 14, 22), (26, 18, 34, 33, 16, 24), (25, 2, 3, 21), (0, 26, 27), (0, 1, 15, 19), (22, 1, 23), (4, 5, 28, 31), (3, 2, 17, 13), (20, 3, 13, 12), (2, 25, 24), (23, 27, 25, 21), (19, 15, 28, 35), (7, 6, 11, 10), (23, 1, 0, 27), (5, 6, 35, 28), (6, 7, 32, 35), (7, 4, 31, 32), (5, 4, 9, 8), (6, 5, 8, 11), (4, 7, 10, 9), (20, 22, 23, 21), (26, 24, 25, 27), (21, 3, 20), (15, 1, 22, 14), (24, 16, 17, 2), (18, 26, 0, 19), (29, 30, 31, 28), (33, 34, 35, 32), (34, 18, 19, 35), (14, 29, 28, 15), (13, 31, 30, 12), (16, 33, 32, 17), (32, 31, 13, 17)])
me_cube_009.polygons.foreach_set('use_smooth', [True] * 33)
_k = set([(4, 5), (4, 7), (4, 9), (5, 6), (5, 8), (6, 7), (6, 11), (7, 10), (28, 31), (28, 35), (31, 32), (32, 35)])
me_cube_009.attributes.new('sharp_edge', 'BOOLEAN', 'EDGE').data.foreach_set('value', [ (min(e.vertices), max(e.vertices)) in _k for e in me_cube_009.edges])
_uv = me_cube_009.uv_layers.new(name='UVMap')
_uv.uv.foreach_set('vector', [0.9694, 0.3232, 0.9711, 0.318, 0.9661, 0.3138, 0.9775, 0.323, 0.9761, 0.3221, 0.9713, 0.3245, 0.9711, 0.3248, 0.9704, 0.3305, 0.9754, 0.3346, 0.9641, 0.3256, 0.9653, 0.3262, 0.9699, 0.324, 0.9698, 0.3237, 0.9697, 0.3238, 0.9693, 0.3232, 0.9695, 0.3233, 0.9713, 0.3249, 0.9711, 0.3248, 0.971, 0.3245, 0.9713, 0.3249, 0.9714, 0.3247, 0.9789, 0.3258, 0.9713, 0.3307, 0.9713, 0.3245, 0.9714, 0.3247, 0.9711, 0.3244, 0.9625, 0.3116, 0.9791, 0.3139, 0.9791, 0.3242, 0.9637, 0.3119, 0.9693, 0.3232, 0.9697, 0.3238, 0.9627, 0.3227, 0.9704, 0.318, 0.9694, 0.3232, 0.9693, 0.3232, 0.9704, 0.318, 0.9711, 0.318, 0.9697, 0.3238, 0.9698, 0.3237, 0.9699, 0.324, 0.9711, 0.3244, 0.971, 0.3245, 0.9698, 0.3237, 0.9695, 0.3233, 0.9713, 0.3307, 0.9789, 0.3258, 0.9791, 0.3242, 0.9777, 0.3365, 0.9476, 0.4949, 0.9476, 0.4591, 0.9643, 0.4714, 0.9601, 0.4786, 0.9711, 0.3244, 0.9714, 0.3247, 0.9713, 0.3249, 0.971, 0.3245, 0.9791, 0.3139, 0.9791, 0.3369, 0.9777, 0.3365, 0.9791, 0.3242, 0.9791, 0.3369, 0.9625, 0.3346, 0.9626, 0.3244, 0.9777, 0.3365, 0.9625, 0.3346, 0.9625, 0.3116, 0.9637, 0.3119, 0.9626, 0.3244, 0.9828, 0.4591, 0.9828, 0.4949, 0.9661, 0.4826, 0.9702, 0.4754, 0.9476, 0.4591, 0.9828, 0.4591, 0.9702, 0.4754, 0.9643, 0.4714, 0.9828, 0.4949, 0.9476, 0.4949, 0.9601, 0.4786, 0.9661, 0.4826, 0.9694, 0.3232, 0.9713, 0.3245, 0.9711, 0.3244, 0.9695, 0.3233, 0.9711, 0.3248, 0.9699, 0.324, 0.9698, 0.3237, 0.971, 0.3245, 0.9695, 0.3233, 0.9693, 0.3232, 0.9694, 0.3232, 0.9789, 0.3258, 0.9714, 0.3247, 0.9713, 0.3245, 0.9761, 0.3221, 0.9699, 0.324, 0.9653, 0.3262, 0.9627, 0.3227, 0.9697, 0.3238, 0.9704, 0.3305, 0.9711, 0.3248, 0.9713, 0.3249, 0.9713, 0.3307, 0.9775, 0.323, 0.9661, 0.3138, 0.9637, 0.3119, 0.9791, 0.3242, 0.9641, 0.3256, 0.9754, 0.3346, 0.9777, 0.3365, 0.9626, 0.3244, 0.9754, 0.3346, 0.9704, 0.3305, 0.9713, 0.3307, 0.9777, 0.3365, 0.9761, 0.3221, 0.9775, 0.323, 0.9791, 0.3242, 0.9789, 0.3258, 0.9704, 0.318, 0.9637, 0.3119, 0.9661, 0.3138, 0.9711, 0.318, 0.9653, 0.3262, 0.9641, 0.3256, 0.9626, 0.3244, 0.9627, 0.3227, 0.9626, 0.3244, 0.9637, 0.3119, 0.9704, 0.318, 0.9627, 0.3227])
me_cube_009.materials.append(mat_material)
me_cube_009.update()

# ---- objects
ob_rail = bpy.data.objects.new('Rail', me_cube_001)
ob_blind = bpy.data.objects.new('Blind', me_cube_002)
ob_blind_001 = bpy.data.objects.new('Blind.001', me_cube_003)
ob_blind_002 = bpy.data.objects.new('Blind.002', me_cube_004)
ob_blind_003 = bpy.data.objects.new('Blind.003', me_cube_005)
ob_blind_004 = bpy.data.objects.new('Blind.004', me_cube_006)
ob_blind_005 = bpy.data.objects.new('Blind.005', me_cube_007)
ob_blind_006 = bpy.data.objects.new('Blind.006', me_cube_008)
ob_blind_007 = bpy.data.objects.new('Blind.007', me_cube_009)

# ---- transforms, parenting, visibility, modifiers, constraints
ob_rail.location = (0.0, 0.0, 0.0)
ob_blind.parent = ob_rail
ob_blind.location = (0.0, -0.6465, 2.498)
ob_blind.rotation_euler = (0.0, -0.0, -0.3016)
ob_blind_001.parent = ob_rail
ob_blind_001.location = (0.0, -0.4688, 2.498)
ob_blind_001.rotation_euler = (0.0, -0.0, -0.3016)
ob_blind_002.parent = ob_rail
ob_blind_002.location = (0.0, -0.2865, 2.498)
ob_blind_002.rotation_euler = (0.0, -0.0, -0.3016)
ob_blind_003.parent = ob_rail
ob_blind_003.location = (0.0, -0.1088, 2.498)
ob_blind_003.rotation_euler = (0.0, -0.0, -0.3016)
ob_blind_004.parent = ob_rail
ob_blind_004.location = (0.0, 0.07799, 2.498)
ob_blind_004.rotation_euler = (0.0, -0.0, -0.3016)
ob_blind_005.parent = ob_rail
ob_blind_005.location = (0.0, 0.2762, 2.498)
ob_blind_005.rotation_euler = (0.0, -0.0, -0.3016)
ob_blind_006.parent = ob_rail
ob_blind_006.location = (0.0, 0.463, 2.498)
ob_blind_006.rotation_euler = (0.0, -0.0, -0.3016)
ob_blind_007.parent = ob_rail
ob_blind_007.location = (0.0, 0.6498, 2.498)
ob_blind_007.rotation_euler = (0.0, -0.0, -0.3016)

# ---- collection membership
col_collection.objects.link(ob_rail)
col_collection.objects.link(ob_blind)
col_collection.objects.link(ob_blind_001)
col_collection.objects.link(ob_blind_002)
col_collection.objects.link(ob_blind_003)
col_collection.objects.link(ob_blind_004)
col_collection.objects.link(ob_blind_005)
col_collection.objects.link(ob_blind_006)
col_collection.objects.link(ob_blind_007)

# ---- scene / render settings (as saved in the file)
scene.frame_start = 1; scene.frame_end = 250; scene.frame_set(1)
scene.render.engine = 'BLENDER_EEVEE_NEXT'
bpy.context.view_layer.update()

# ---- added for rendering (the .blend has no active camera and no usable light): camera, sun
cam_auto = bpy.data.cameras.new('AutoCamera')
cam_auto.lens = 50.0
cam_auto.sensor_width = 36.0
cam_auto.clip_end = 1000.0
ob_auto_camera = bpy.data.objects.new('AutoCamera', cam_auto)
scene.collection.objects.link(ob_auto_camera)
ob_auto_camera.location = (2.63653, -3.1629, 3.40931)
ob_auto_camera.rotation_euler = (1.09748, -7.21219e-08, 0.694738)
scene.camera = ob_auto_camera
light_auto_sun = bpy.data.lights.new('AutoSun', 'SUN')
light_auto_sun.energy = 3.0
light_auto_sun.angle = 0.0523599
ob_auto_sun = bpy.data.objects.new('AutoSun', light_auto_sun)
scene.collection.objects.link(ob_auto_sun)
ob_auto_sun.rotation_euler = (0.872665, 0.174533, 0.523599)
bpy.context.view_layer.update()
